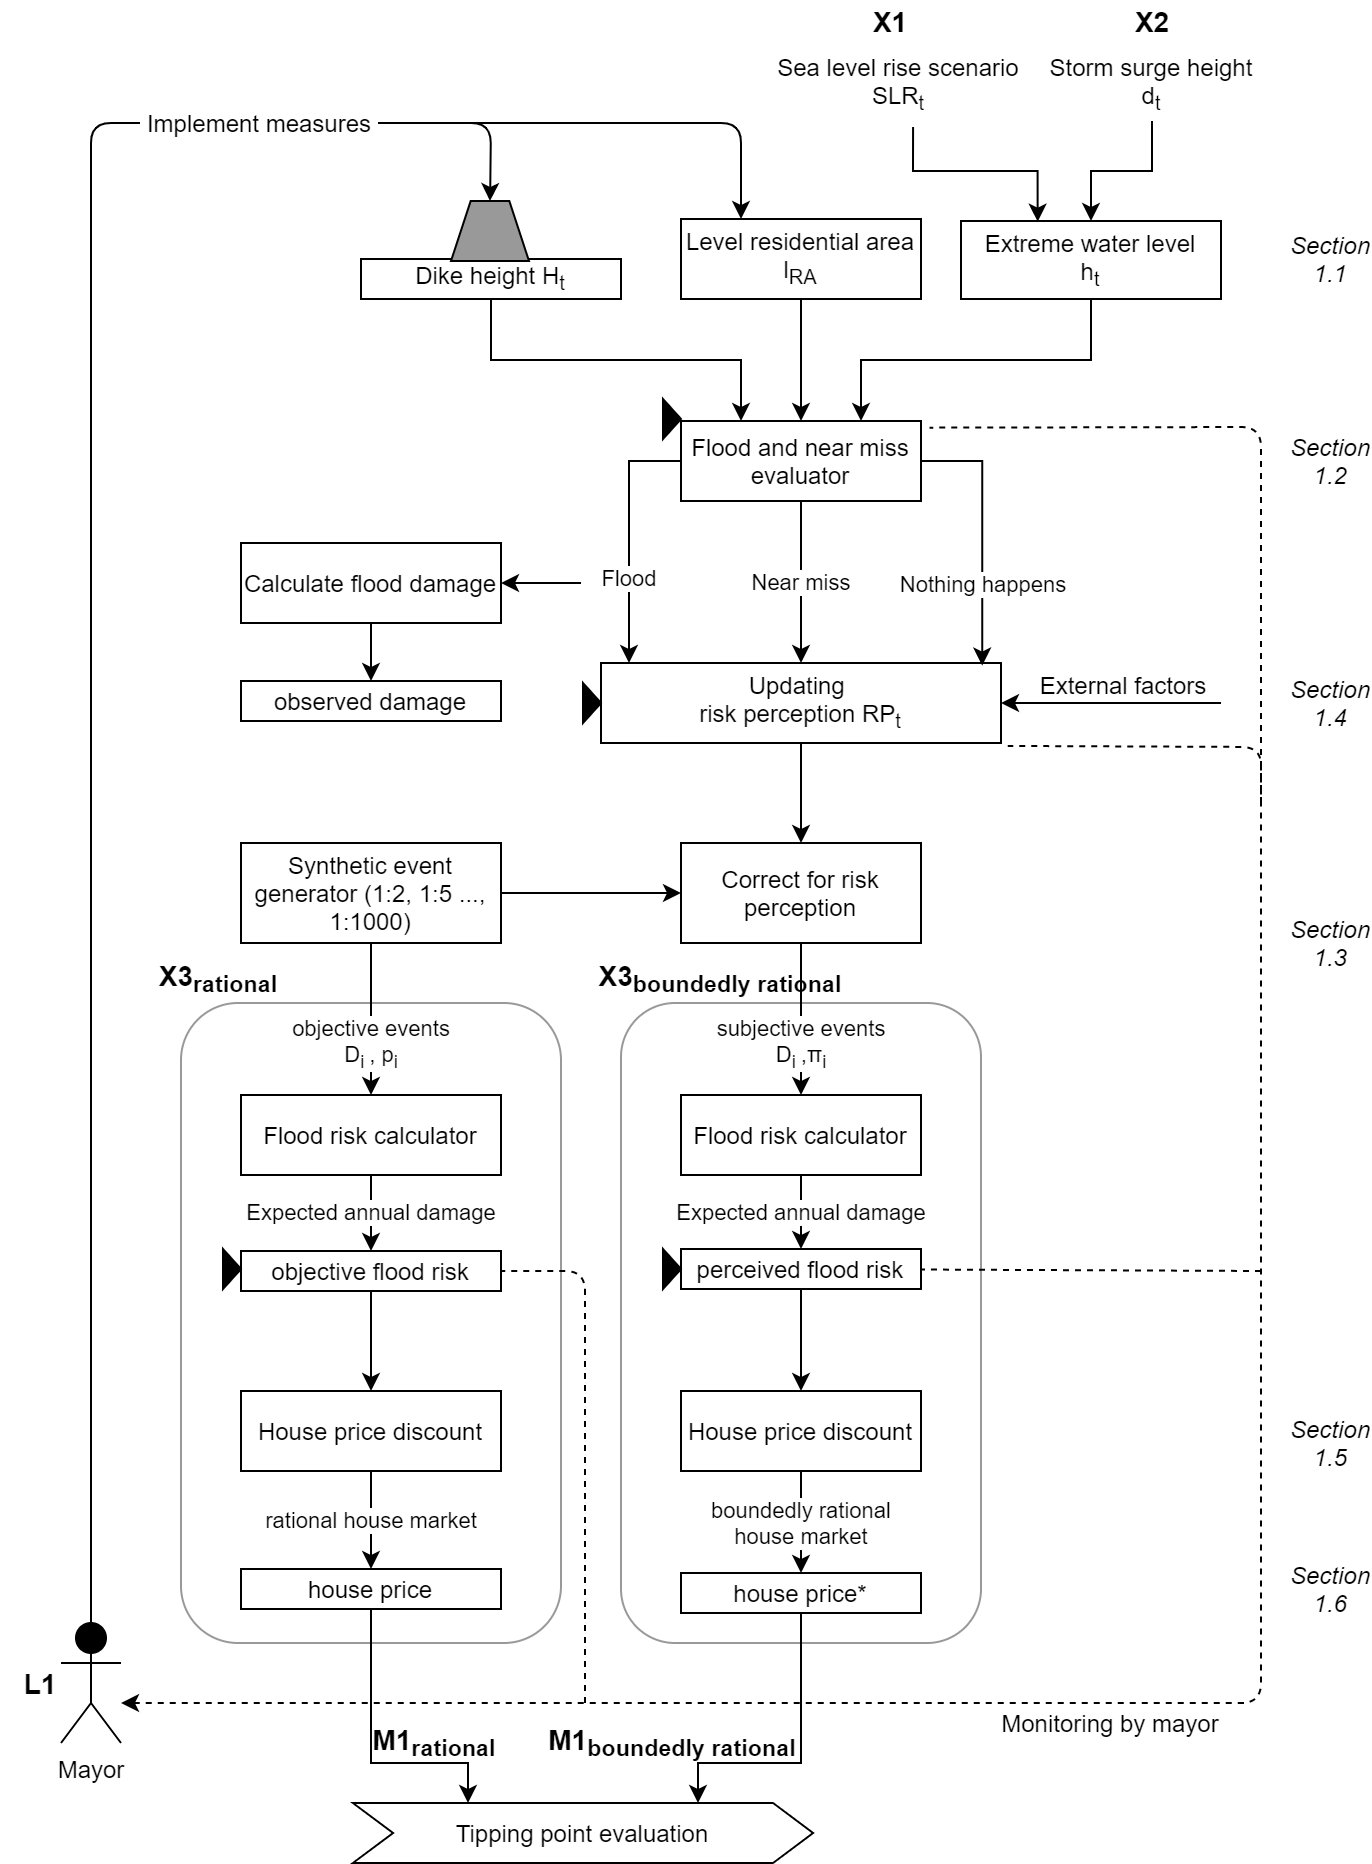

The diagram above was exported from draw.io. Its source (the exported page's mxGraphModel, read from the mxfile embedded in the PNG):
<mxGraphModel dx="1422" dy="834" grid="1" gridSize="10" guides="1" tooltips="1" connect="1" arrows="1" fold="1" page="1" pageScale="1" pageWidth="827" pageHeight="1169" background="#ffffff" math="0" shadow="0">
  <root>
    <mxCell id="0" />
    <mxCell id="1" parent="0" />
    <mxCell id="289" value="" style="rounded=1;whiteSpace=wrap;html=1;fillColor=none;strokeColor=#999999;" parent="1" vertex="1">
      <mxGeometry x="190" y="520" width="190" height="320" as="geometry" />
    </mxCell>
    <mxCell id="288" value="" style="rounded=1;whiteSpace=wrap;html=1;fillColor=none;strokeColor=#999999;" parent="1" vertex="1">
      <mxGeometry x="410" y="520" width="180" height="320" as="geometry" />
    </mxCell>
    <mxCell id="210" value="Near miss" style="edgeStyle=orthogonalEdgeStyle;rounded=0;html=1;exitX=0.5;exitY=1;jettySize=auto;orthogonalLoop=1;" parent="1" source="109" edge="1">
      <mxGeometry relative="1" as="geometry">
        <mxPoint x="500" y="350" as="targetPoint" />
      </mxGeometry>
    </mxCell>
    <mxCell id="212" value="Flood" style="edgeStyle=orthogonalEdgeStyle;rounded=0;html=1;exitX=0;exitY=0.5;jettySize=auto;orthogonalLoop=1;" parent="1" source="109" edge="1">
      <mxGeometry x="0.3454" relative="1" as="geometry">
        <mxPoint x="414" y="350" as="targetPoint" />
        <Array as="points">
          <mxPoint x="414" y="249" />
        </Array>
        <mxPoint as="offset" />
      </mxGeometry>
    </mxCell>
    <mxCell id="218" value="Nothing happens" style="edgeStyle=orthogonalEdgeStyle;rounded=0;html=1;exitX=1;exitY=0.5;entryX=0.953;entryY=0.032;entryPerimeter=0;jettySize=auto;orthogonalLoop=1;" parent="1" source="109" target="217" edge="1">
      <mxGeometry x="0.3983" relative="1" as="geometry">
        <mxPoint as="offset" />
      </mxGeometry>
    </mxCell>
    <mxCell id="220" style="edgeStyle=orthogonalEdgeStyle;rounded=0;html=1;entryX=1;entryY=0.5;jettySize=auto;orthogonalLoop=1;" parent="1" target="219" edge="1">
      <mxGeometry relative="1" as="geometry">
        <mxPoint x="390" y="310" as="sourcePoint" />
      </mxGeometry>
    </mxCell>
    <mxCell id="109" value="Flood and near miss&lt;div&gt;evaluator&lt;/div&gt;" style="text;html=1;strokeColor=#000000;fillColor=none;align=center;verticalAlign=middle;whiteSpace=wrap;rounded=0;" parent="1" vertex="1">
      <mxGeometry x="440" y="229" width="120" height="40" as="geometry" />
    </mxCell>
    <mxCell id="113" value="" style="group;fillColor=none;" parent="1" vertex="1" connectable="0">
      <mxGeometry x="280" y="119" width="130" height="49" as="geometry" />
    </mxCell>
    <mxCell id="110" value="Dike height H&lt;sub&gt;t&lt;/sub&gt;" style="text;html=1;strokeColor=#000000;fillColor=none;align=center;verticalAlign=middle;whiteSpace=wrap;rounded=0;" parent="113" vertex="1">
      <mxGeometry y="29" width="130" height="20" as="geometry" />
    </mxCell>
    <mxCell id="111" value="" style="shape=trapezoid;perimeter=trapezoidPerimeter;whiteSpace=wrap;html=1;fontSize=10;align=center;size=0.25238095238095376;fontColor=#999999;fillColor=#999999;" parent="113" vertex="1">
      <mxGeometry x="45" width="39" height="30" as="geometry" />
    </mxCell>
    <mxCell id="202" style="edgeStyle=orthogonalEdgeStyle;rounded=0;html=1;exitX=0.5;exitY=1;entryX=0.75;entryY=0;jettySize=auto;orthogonalLoop=1;" parent="1" source="115" target="109" edge="1">
      <mxGeometry relative="1" as="geometry" />
    </mxCell>
    <mxCell id="115" value="Extreme water level&lt;div&gt;h&lt;sub&gt;t&lt;/sub&gt;&lt;/div&gt;" style="text;html=1;strokeColor=#000000;fillColor=#FFFFFF;align=center;verticalAlign=middle;whiteSpace=wrap;rounded=0;" parent="1" vertex="1">
      <mxGeometry x="580" y="129" width="130" height="39" as="geometry" />
    </mxCell>
    <mxCell id="116" style="edgeStyle=orthogonalEdgeStyle;rounded=0;html=1;exitX=0.5;exitY=1;entryX=0.25;entryY=0;jettySize=auto;orthogonalLoop=1;fontSize=19;" parent="1" source="110" target="109" edge="1">
      <mxGeometry relative="1" as="geometry" />
    </mxCell>
    <mxCell id="245" style="edgeStyle=orthogonalEdgeStyle;rounded=0;html=1;exitX=0.5;exitY=1;jettySize=auto;orthogonalLoop=1;" parent="1" source="134" target="243" edge="1">
      <mxGeometry relative="1" as="geometry" />
    </mxCell>
    <mxCell id="134" value="objective flood risk" style="rounded=0;whiteSpace=wrap;html=1;fontSize=12;fillColor=none;" parent="1" vertex="1">
      <mxGeometry x="220" y="644" width="130" height="20" as="geometry" />
    </mxCell>
    <mxCell id="246" style="edgeStyle=orthogonalEdgeStyle;rounded=0;html=1;exitX=0.5;exitY=1;entryX=0.5;entryY=0;jettySize=auto;orthogonalLoop=1;" parent="1" source="135" target="244" edge="1">
      <mxGeometry relative="1" as="geometry" />
    </mxCell>
    <mxCell id="135" value="perceived flood risk" style="rounded=0;whiteSpace=wrap;html=1;fontSize=12;fillColor=none;" parent="1" vertex="1">
      <mxGeometry x="440" y="643" width="120" height="20" as="geometry" />
    </mxCell>
    <mxCell id="198" style="edgeStyle=orthogonalEdgeStyle;rounded=0;html=1;exitX=0.551;exitY=1.075;entryX=0.25;entryY=0;jettySize=auto;orthogonalLoop=1;exitPerimeter=0;" parent="1" source="195" edge="1">
      <mxGeometry relative="1" as="geometry">
        <mxPoint x="555" y="79.33333333333337" as="sourcePoint" />
        <mxPoint x="618.3333333333333" y="129.33333333333337" as="targetPoint" />
        <Array as="points">
          <mxPoint x="556" y="104" />
          <mxPoint x="618" y="104" />
        </Array>
      </mxGeometry>
    </mxCell>
    <mxCell id="195" value="Sea level rise scenario&lt;br&gt;SLR&lt;sub&gt;t&lt;/sub&gt;" style="text;html=1;strokeColor=none;fillColor=none;align=center;verticalAlign=bottom;whiteSpace=wrap;rounded=0;" parent="1" vertex="1">
      <mxGeometry x="480" y="39" width="138" height="40" as="geometry" />
    </mxCell>
    <mxCell id="197" style="edgeStyle=orthogonalEdgeStyle;rounded=0;html=1;entryX=0.5;entryY=0;jettySize=auto;orthogonalLoop=1;" parent="1" source="196" target="115" edge="1">
      <mxGeometry relative="1" as="geometry">
        <Array as="points">
          <mxPoint x="676" y="104" />
          <mxPoint x="645" y="104" />
        </Array>
      </mxGeometry>
    </mxCell>
    <mxCell id="196" value="Storm surge height&lt;br&gt;&lt;div&gt;d&lt;sub&gt;t&lt;/sub&gt;&lt;/div&gt;" style="text;html=1;strokeColor=none;fillColor=none;align=center;verticalAlign=bottom;whiteSpace=wrap;rounded=0;" parent="1" vertex="1">
      <mxGeometry x="623" y="39" width="105" height="40" as="geometry" />
    </mxCell>
    <mxCell id="204" style="edgeStyle=orthogonalEdgeStyle;rounded=0;html=1;exitX=0.5;exitY=1;jettySize=auto;orthogonalLoop=1;" parent="1" source="203" target="109" edge="1">
      <mxGeometry relative="1" as="geometry" />
    </mxCell>
    <mxCell id="203" value="Level residential area&lt;div&gt;l&lt;sub&gt;RA&lt;/sub&gt;&lt;/div&gt;" style="rounded=0;whiteSpace=wrap;html=1;fillColor=none;" parent="1" vertex="1">
      <mxGeometry x="440" y="128" width="120" height="40" as="geometry" />
    </mxCell>
    <mxCell id="230" value="objective events&lt;br&gt;D&lt;sub&gt;i &lt;/sub&gt;, p&lt;sub&gt;i&lt;/sub&gt;" style="edgeStyle=orthogonalEdgeStyle;rounded=0;html=1;exitX=0.5;exitY=1;entryX=0.5;entryY=0;jettySize=auto;orthogonalLoop=1;" parent="1" source="205" target="229" edge="1">
      <mxGeometry x="0.3231" relative="1" as="geometry">
        <mxPoint as="offset" />
      </mxGeometry>
    </mxCell>
    <mxCell id="236" style="edgeStyle=orthogonalEdgeStyle;rounded=0;html=1;exitX=1;exitY=0.5;jettySize=auto;orthogonalLoop=1;" parent="1" source="205" target="235" edge="1">
      <mxGeometry relative="1" as="geometry" />
    </mxCell>
    <mxCell id="205" value="Synthetic event generator (1:2, 1:5 ..., 1:1000)" style="text;html=1;strokeColor=#000000;fillColor=none;align=center;verticalAlign=middle;whiteSpace=wrap;rounded=0;" parent="1" vertex="1">
      <mxGeometry x="220" y="440" width="130" height="50" as="geometry" />
    </mxCell>
    <mxCell id="214" value="&lt;i&gt;Section 1.1&lt;/i&gt;" style="text;html=1;strokeColor=none;fillColor=none;align=center;verticalAlign=middle;whiteSpace=wrap;rounded=0;" parent="1" vertex="1">
      <mxGeometry x="745" y="138" width="40" height="20" as="geometry" />
    </mxCell>
    <mxCell id="216" value="&lt;i&gt;Section 1.2&lt;/i&gt;" style="text;html=1;strokeColor=none;fillColor=none;align=center;verticalAlign=middle;whiteSpace=wrap;rounded=0;" parent="1" vertex="1">
      <mxGeometry x="745" y="239" width="40" height="20" as="geometry" />
    </mxCell>
    <mxCell id="237" style="edgeStyle=orthogonalEdgeStyle;rounded=0;html=1;exitX=0.5;exitY=1;entryX=0.5;entryY=0;jettySize=auto;orthogonalLoop=1;" parent="1" source="217" target="235" edge="1">
      <mxGeometry relative="1" as="geometry" />
    </mxCell>
    <mxCell id="217" value="Updating&amp;nbsp;&lt;div&gt;risk perception RP&lt;sub&gt;t&lt;/sub&gt;&lt;/div&gt;" style="rounded=0;whiteSpace=wrap;html=1;fillColor=none;" parent="1" vertex="1">
      <mxGeometry x="400" y="350" width="200" height="40" as="geometry" />
    </mxCell>
    <mxCell id="234" style="edgeStyle=orthogonalEdgeStyle;rounded=0;html=1;exitX=0.5;exitY=1;entryX=0.5;entryY=0;jettySize=auto;orthogonalLoop=1;" parent="1" source="219" target="232" edge="1">
      <mxGeometry relative="1" as="geometry" />
    </mxCell>
    <mxCell id="219" value="Calculate flood damage" style="rounded=0;whiteSpace=wrap;html=1;fillColor=none;" parent="1" vertex="1">
      <mxGeometry x="220" y="290" width="130" height="40" as="geometry" />
    </mxCell>
    <mxCell id="222" value="&lt;i&gt;Section 1.4&lt;/i&gt;" style="text;html=1;strokeColor=none;fillColor=none;align=center;verticalAlign=middle;whiteSpace=wrap;rounded=0;" parent="1" vertex="1">
      <mxGeometry x="745" y="360" width="40" height="20" as="geometry" />
    </mxCell>
    <mxCell id="223" value="" style="endArrow=classic;html=1;entryX=1;entryY=0.5;" parent="1" target="217" edge="1">
      <mxGeometry width="50" height="50" relative="1" as="geometry">
        <mxPoint x="710" y="370" as="sourcePoint" />
        <mxPoint x="760" y="370" as="targetPoint" />
      </mxGeometry>
    </mxCell>
    <mxCell id="224" value="External factors" style="text;html=1;resizable=0;points=[];align=center;verticalAlign=middle;labelBackgroundColor=#ffffff;" parent="223" vertex="1" connectable="0">
      <mxGeometry x="-0.2649" y="2" relative="1" as="geometry">
        <mxPoint x="-10" y="-12" as="offset" />
      </mxGeometry>
    </mxCell>
    <mxCell id="231" value="Expected annual damage" style="edgeStyle=orthogonalEdgeStyle;rounded=0;html=1;exitX=0.5;exitY=1;entryX=0.5;entryY=0;jettySize=auto;orthogonalLoop=1;" parent="1" source="229" target="134" edge="1">
      <mxGeometry relative="1" as="geometry" />
    </mxCell>
    <mxCell id="229" value="Flood risk calculator" style="rounded=0;whiteSpace=wrap;html=1;fillColor=none;" parent="1" vertex="1">
      <mxGeometry x="220" y="566" width="130" height="40" as="geometry" />
    </mxCell>
    <mxCell id="232" value="observed damage" style="rounded=0;whiteSpace=wrap;html=1;fontSize=12;fillColor=none;" parent="1" vertex="1">
      <mxGeometry x="220" y="359" width="130" height="20" as="geometry" />
    </mxCell>
    <mxCell id="233" value="" style="triangle;whiteSpace=wrap;html=1;strokeColor=#000000;fillColor=#000000;fontSize=12;fontColor=#FF0000;" parent="1" vertex="1">
      <mxGeometry x="391" y="360" width="9" height="20" as="geometry" />
    </mxCell>
    <mxCell id="239" value="subjective events&lt;div&gt;D&lt;sub&gt;i &lt;/sub&gt;,π&lt;sub&gt;i&lt;/sub&gt;&lt;/div&gt;" style="edgeStyle=orthogonalEdgeStyle;rounded=0;html=1;exitX=0.5;exitY=1;entryX=0.5;entryY=0;jettySize=auto;orthogonalLoop=1;" parent="1" source="235" target="238" edge="1">
      <mxGeometry x="0.3231" relative="1" as="geometry">
        <mxPoint as="offset" />
      </mxGeometry>
    </mxCell>
    <mxCell id="235" value="Correct for risk perception" style="text;html=1;strokeColor=#000000;fillColor=none;align=center;verticalAlign=middle;whiteSpace=wrap;rounded=0;" parent="1" vertex="1">
      <mxGeometry x="440" y="440" width="120" height="50" as="geometry" />
    </mxCell>
    <mxCell id="240" value="Expected annual damage" style="edgeStyle=orthogonalEdgeStyle;rounded=0;html=1;exitX=0.5;exitY=1;entryX=0.5;entryY=0;jettySize=auto;orthogonalLoop=1;" parent="1" source="238" target="135" edge="1">
      <mxGeometry relative="1" as="geometry" />
    </mxCell>
    <mxCell id="238" value="Flood risk calculator" style="rounded=0;whiteSpace=wrap;html=1;fillColor=none;" parent="1" vertex="1">
      <mxGeometry x="440" y="566" width="120" height="40" as="geometry" />
    </mxCell>
    <mxCell id="242" value="&lt;i&gt;Section 1.3&lt;/i&gt;" style="text;html=1;strokeColor=none;fillColor=none;align=center;verticalAlign=middle;whiteSpace=wrap;rounded=0;" parent="1" vertex="1">
      <mxGeometry x="745" y="480" width="40" height="20" as="geometry" />
    </mxCell>
    <mxCell id="249" value="rational house market" style="edgeStyle=orthogonalEdgeStyle;rounded=0;html=1;exitX=0.5;exitY=1;entryX=0.5;entryY=0;jettySize=auto;orthogonalLoop=1;" parent="1" source="243" target="248" edge="1">
      <mxGeometry relative="1" as="geometry" />
    </mxCell>
    <mxCell id="243" value="House price discount" style="rounded=0;whiteSpace=wrap;html=1;fillColor=none;" parent="1" vertex="1">
      <mxGeometry x="220" y="714" width="130" height="40" as="geometry" />
    </mxCell>
    <mxCell id="252" value="boundedly rational&lt;div&gt;house market&lt;/div&gt;" style="edgeStyle=orthogonalEdgeStyle;rounded=0;html=1;exitX=0.5;exitY=1;jettySize=auto;orthogonalLoop=1;" parent="1" source="244" target="251" edge="1">
      <mxGeometry relative="1" as="geometry" />
    </mxCell>
    <mxCell id="244" value="House price discount" style="rounded=0;whiteSpace=wrap;html=1;fillColor=none;" parent="1" vertex="1">
      <mxGeometry x="440" y="714" width="120" height="40" as="geometry" />
    </mxCell>
    <mxCell id="304" style="edgeStyle=orthogonalEdgeStyle;rounded=0;html=1;exitX=0.5;exitY=1;entryX=0.25;entryY=0;jettySize=auto;orthogonalLoop=1;" parent="1" source="248" target="300" edge="1">
      <mxGeometry relative="1" as="geometry">
        <Array as="points">
          <mxPoint x="285" y="900" />
          <mxPoint x="333" y="900" />
        </Array>
      </mxGeometry>
    </mxCell>
    <mxCell id="248" value="house price" style="rounded=0;whiteSpace=wrap;html=1;fontSize=12;fillColor=none;" parent="1" vertex="1">
      <mxGeometry x="220" y="803" width="130" height="20" as="geometry" />
    </mxCell>
    <mxCell id="303" style="edgeStyle=orthogonalEdgeStyle;rounded=0;html=1;exitX=0.5;exitY=1;entryX=0.75;entryY=0;jettySize=auto;orthogonalLoop=1;jumpStyle=arc;jumpSize=10;" parent="1" source="251" target="300" edge="1">
      <mxGeometry relative="1" as="geometry">
        <Array as="points">
          <mxPoint x="500" y="900" />
          <mxPoint x="448" y="900" />
        </Array>
      </mxGeometry>
    </mxCell>
    <mxCell id="251" value="house price*" style="rounded=0;whiteSpace=wrap;html=1;fontSize=12;fillColor=none;" parent="1" vertex="1">
      <mxGeometry x="440" y="805" width="120" height="20" as="geometry" />
    </mxCell>
    <mxCell id="253" value="Mayor" style="shape=umlActor;verticalLabelPosition=bottom;labelBackgroundColor=#ffffff;verticalAlign=top;html=1;fillColor=#000000;" parent="1" vertex="1">
      <mxGeometry x="130" y="830" width="30" height="60" as="geometry" />
    </mxCell>
    <mxCell id="267" value="" style="endArrow=classic;html=1;exitX=0.5;exitY=0;exitPerimeter=0;entryX=0.5;entryY=0;" parent="1" source="253" target="111" edge="1">
      <mxGeometry width="50" height="50" relative="1" as="geometry">
        <mxPoint x="70" y="980" as="sourcePoint" />
        <mxPoint x="80" y="60" as="targetPoint" />
        <Array as="points">
          <mxPoint x="145" y="80" />
          <mxPoint x="345" y="80" />
        </Array>
      </mxGeometry>
    </mxCell>
    <mxCell id="272" value="&amp;nbsp;Implement measures&amp;nbsp;" style="text;html=1;resizable=0;points=[];align=center;verticalAlign=middle;labelBackgroundColor=#ffffff;" parent="267" vertex="1" connectable="0">
      <mxGeometry x="0.5111" y="-83" relative="1" as="geometry">
        <mxPoint y="-4" as="offset" />
      </mxGeometry>
    </mxCell>
    <mxCell id="268" value="" style="endArrow=classic;html=1;entryX=0.25;entryY=0;" parent="1" target="203" edge="1">
      <mxGeometry width="50" height="50" relative="1" as="geometry">
        <mxPoint x="310" y="80" as="sourcePoint" />
        <mxPoint x="120" y="930" as="targetPoint" />
        <Array as="points">
          <mxPoint x="470" y="80" />
        </Array>
      </mxGeometry>
    </mxCell>
    <mxCell id="269" value="&lt;i&gt;Section 1.5&lt;/i&gt;" style="text;html=1;strokeColor=none;fillColor=none;align=center;verticalAlign=middle;whiteSpace=wrap;rounded=0;" parent="1" vertex="1">
      <mxGeometry x="745" y="730" width="40" height="20" as="geometry" />
    </mxCell>
    <mxCell id="273" value="" style="endArrow=none;dashed=1;html=1;entryX=1.017;entryY=1.037;startArrow=classic;startFill=1;entryPerimeter=0;" parent="1" target="217" edge="1">
      <mxGeometry width="50" height="50" relative="1" as="geometry">
        <mxPoint x="160" y="870" as="sourcePoint" />
        <mxPoint x="180" y="930" as="targetPoint" />
        <Array as="points">
          <mxPoint x="730" y="870" />
          <mxPoint x="730" y="420" />
          <mxPoint x="730" y="392" />
        </Array>
      </mxGeometry>
    </mxCell>
    <mxCell id="278" value="" style="endArrow=none;dashed=1;html=1;" parent="1" edge="1">
      <mxGeometry width="50" height="50" relative="1" as="geometry">
        <mxPoint x="392" y="870" as="sourcePoint" />
        <mxPoint x="350" y="654" as="targetPoint" />
        <Array as="points">
          <mxPoint x="392" y="654" />
        </Array>
      </mxGeometry>
    </mxCell>
    <mxCell id="279" value="Monitoring by mayor" style="text;html=1;strokeColor=none;fillColor=none;align=center;verticalAlign=middle;whiteSpace=wrap;rounded=0;" parent="1" vertex="1">
      <mxGeometry x="590" y="870" width="130" height="20" as="geometry" />
    </mxCell>
    <mxCell id="280" value="&lt;b&gt;&lt;font style=&quot;font-size: 14px&quot;&gt;X1&lt;/font&gt;&lt;/b&gt;" style="text;html=1;strokeColor=none;fillColor=none;align=center;verticalAlign=middle;whiteSpace=wrap;rounded=0;" parent="1" vertex="1">
      <mxGeometry x="525" y="19" width="40" height="20" as="geometry" />
    </mxCell>
    <mxCell id="281" value="&lt;b&gt;&lt;font style=&quot;font-size: 14px&quot;&gt;X2&lt;/font&gt;&lt;/b&gt;" style="text;html=1;strokeColor=none;fillColor=none;align=center;verticalAlign=middle;whiteSpace=wrap;rounded=0;" parent="1" vertex="1">
      <mxGeometry x="656" y="19" width="40" height="20" as="geometry" />
    </mxCell>
    <mxCell id="282" value="&lt;b&gt;&lt;font style=&quot;font-size: 14px&quot;&gt;L1&lt;/font&gt;&lt;/b&gt;" style="text;html=1;strokeColor=none;fillColor=none;align=center;verticalAlign=middle;whiteSpace=wrap;rounded=0;" parent="1" vertex="1">
      <mxGeometry x="100" y="850" width="40" height="20" as="geometry" />
    </mxCell>
    <mxCell id="286" value="&lt;i&gt;Section 1.6&lt;/i&gt;" style="text;html=1;strokeColor=none;fillColor=none;align=center;verticalAlign=middle;whiteSpace=wrap;rounded=0;" parent="1" vertex="1">
      <mxGeometry x="745" y="803" width="40" height="20" as="geometry" />
    </mxCell>
    <mxCell id="290" value="" style="endArrow=none;dashed=1;html=1;entryX=1.035;entryY=0.083;entryPerimeter=0;" parent="1" target="109" edge="1">
      <mxGeometry width="50" height="50" relative="1" as="geometry">
        <mxPoint x="730" y="420" as="sourcePoint" />
        <mxPoint x="700" y="430" as="targetPoint" />
        <Array as="points">
          <mxPoint x="730" y="232" />
        </Array>
      </mxGeometry>
    </mxCell>
    <mxCell id="293" value="&lt;b&gt;&lt;font style=&quot;font-size: 14px&quot;&gt;X3&lt;sub&gt;rational&lt;/sub&gt;&lt;/font&gt;&lt;/b&gt;" style="text;html=1;strokeColor=none;fillColor=none;align=center;verticalAlign=middle;whiteSpace=wrap;rounded=0;" parent="1" vertex="1">
      <mxGeometry x="189" y="497" width="40" height="20" as="geometry" />
    </mxCell>
    <mxCell id="294" value="&lt;b&gt;&lt;font style=&quot;font-size: 14px&quot;&gt;X3&lt;sub&gt;boundedly rational&lt;/sub&gt;&lt;/font&gt;&lt;/b&gt;" style="text;html=1;strokeColor=none;fillColor=none;align=center;verticalAlign=middle;whiteSpace=wrap;rounded=0;" parent="1" vertex="1">
      <mxGeometry x="385" y="497" width="150" height="20" as="geometry" />
    </mxCell>
    <mxCell id="295" value="" style="triangle;whiteSpace=wrap;html=1;strokeColor=#000000;fillColor=#000000;fontSize=12;fontColor=#FF0000;" parent="1" vertex="1">
      <mxGeometry x="211" y="643" width="9" height="20" as="geometry" />
    </mxCell>
    <mxCell id="296" value="" style="triangle;whiteSpace=wrap;html=1;strokeColor=#000000;fillColor=#000000;fontSize=12;fontColor=#FF0000;" parent="1" vertex="1">
      <mxGeometry x="431" y="643" width="9" height="20" as="geometry" />
    </mxCell>
    <mxCell id="297" value="" style="triangle;whiteSpace=wrap;html=1;strokeColor=#000000;fillColor=#000000;fontSize=12;fontColor=#FF0000;" parent="1" vertex="1">
      <mxGeometry x="431" y="218" width="9" height="20" as="geometry" />
    </mxCell>
    <mxCell id="299" value="" style="endArrow=none;dashed=1;html=1;" parent="1" target="135" edge="1">
      <mxGeometry width="50" height="50" relative="1" as="geometry">
        <mxPoint x="730" y="654" as="sourcePoint" />
        <mxPoint x="610" y="654" as="targetPoint" />
      </mxGeometry>
    </mxCell>
    <mxCell id="300" value="Tipping point evaluation" style="shape=step;perimeter=stepPerimeter;whiteSpace=wrap;html=1;fixedSize=1;strokeColor=#000000;fillColor=none;" parent="1" vertex="1">
      <mxGeometry x="276" y="920" width="230" height="30" as="geometry" />
    </mxCell>
    <mxCell id="305" value="&lt;b&gt;&lt;font style=&quot;font-size: 14px&quot;&gt;M1&lt;sub&gt;rational&lt;/sub&gt;&lt;/font&gt;&lt;/b&gt;" style="text;html=1;strokeColor=none;fillColor=none;align=center;verticalAlign=middle;whiteSpace=wrap;rounded=0;" parent="1" vertex="1">
      <mxGeometry x="297" y="884" width="40" height="10" as="geometry" />
    </mxCell>
    <mxCell id="306" value="&lt;b&gt;&lt;font style=&quot;font-size: 14px&quot;&gt;M1&lt;sub&gt;boundedly rational&lt;/sub&gt;&lt;/font&gt;&lt;/b&gt;" style="text;html=1;strokeColor=none;fillColor=none;align=center;verticalAlign=middle;whiteSpace=wrap;rounded=0;" parent="1" vertex="1">
      <mxGeometry x="361" y="884" width="150" height="10" as="geometry" />
    </mxCell>
  </root>
</mxGraphModel>